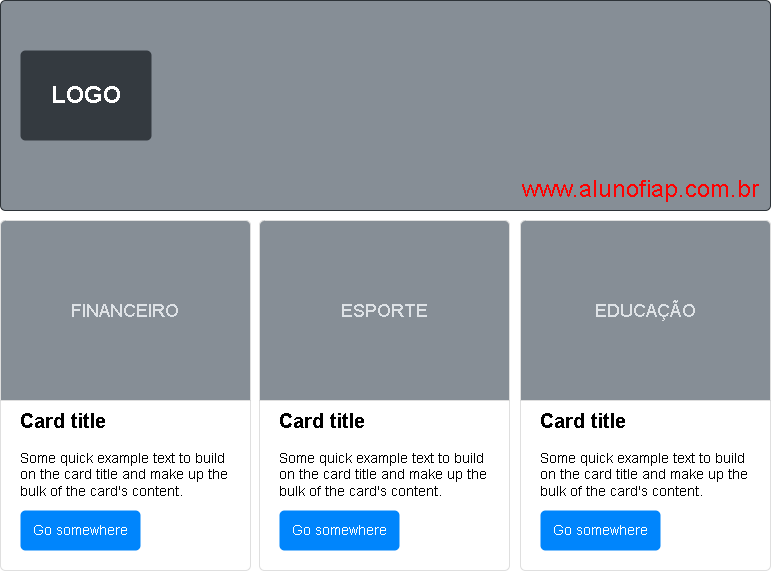

The diagram above was exported from draw.io. Its source (the exported page's mxGraphModel, read from the mxfile embedded in the PNG):
<mxGraphModel dx="1583" dy="1812" grid="1" gridSize="10" guides="1" tooltips="1" connect="1" arrows="1" fold="1" page="1" pageScale="1" pageWidth="827" pageHeight="1169" math="0" shadow="0">
  <root>
    <mxCell id="0" />
    <mxCell id="1" parent="0" />
    <mxCell id="GXF7RF43ZONG-Sp53Ng4-1" value="&lt;b&gt;&lt;font style=&quot;font-size: 20px&quot;&gt;Card title&lt;/font&gt;&lt;/b&gt;&lt;br style=&quot;font-size: 14px&quot;&gt;&lt;br style=&quot;font-size: 14px&quot;&gt;Some quick example text to build on the card title and make up the bulk of the card's content." style="html=1;shadow=0;dashed=0;shape=mxgraph.bootstrap.rrect;rSize=5;strokeColor=#DFDFDF;html=1;whiteSpace=wrap;fillColor=#ffffff;fontColor=#000000;verticalAlign=bottom;align=left;spacing=20;spacingBottom=50;fontSize=14;rounded=1;" vertex="1" parent="1">
      <mxGeometry x="28" y="-910" width="250" height="350" as="geometry" />
    </mxCell>
    <mxCell id="GXF7RF43ZONG-Sp53Ng4-2" value="FINANCEIRO" style="html=1;shadow=0;dashed=0;shape=mxgraph.bootstrap.topButton;rSize=5;perimeter=none;whiteSpace=wrap;fillColor=#868E96;strokeColor=#DFDFDF;fontColor=#DEE2E6;resizeWidth=1;fontSize=18;rounded=1;" vertex="1" parent="GXF7RF43ZONG-Sp53Ng4-1">
      <mxGeometry width="250" height="180" relative="1" as="geometry" />
    </mxCell>
    <mxCell id="GXF7RF43ZONG-Sp53Ng4-3" value="Go somewhere" style="html=1;shadow=0;dashed=0;shape=mxgraph.bootstrap.rrect;rSize=5;perimeter=none;whiteSpace=wrap;fillColor=#0085FC;strokeColor=none;fontColor=#ffffff;resizeWidth=1;fontSize=14;rounded=1;" vertex="1" parent="GXF7RF43ZONG-Sp53Ng4-1">
      <mxGeometry y="1" width="120" height="40" relative="1" as="geometry">
        <mxPoint x="20" y="-60" as="offset" />
      </mxGeometry>
    </mxCell>
    <mxCell id="GXF7RF43ZONG-Sp53Ng4-4" value="&lt;b&gt;&lt;font style=&quot;font-size: 20px&quot;&gt;Card title&lt;/font&gt;&lt;/b&gt;&lt;br style=&quot;font-size: 14px&quot;&gt;&lt;br style=&quot;font-size: 14px&quot;&gt;Some quick example text to build on the card title and make up the bulk of the card's content." style="html=1;shadow=0;dashed=0;shape=mxgraph.bootstrap.rrect;rSize=5;strokeColor=#DFDFDF;html=1;whiteSpace=wrap;fillColor=#ffffff;fontColor=#000000;verticalAlign=bottom;align=left;spacing=20;spacingBottom=50;fontSize=14;rounded=1;" vertex="1" parent="1">
      <mxGeometry x="287" y="-910" width="250" height="350" as="geometry" />
    </mxCell>
    <mxCell id="GXF7RF43ZONG-Sp53Ng4-5" value="ESPORTE" style="html=1;shadow=0;dashed=0;shape=mxgraph.bootstrap.topButton;rSize=5;perimeter=none;whiteSpace=wrap;fillColor=#868E96;strokeColor=#DFDFDF;fontColor=#DEE2E6;resizeWidth=1;fontSize=18;rounded=1;" vertex="1" parent="GXF7RF43ZONG-Sp53Ng4-4">
      <mxGeometry width="250" height="180" relative="1" as="geometry" />
    </mxCell>
    <mxCell id="GXF7RF43ZONG-Sp53Ng4-6" value="Go somewhere" style="html=1;shadow=0;dashed=0;shape=mxgraph.bootstrap.rrect;rSize=5;perimeter=none;whiteSpace=wrap;fillColor=#0085FC;strokeColor=none;fontColor=#ffffff;resizeWidth=1;fontSize=14;rounded=1;" vertex="1" parent="GXF7RF43ZONG-Sp53Ng4-4">
      <mxGeometry y="1" width="120" height="40" relative="1" as="geometry">
        <mxPoint x="20" y="-60" as="offset" />
      </mxGeometry>
    </mxCell>
    <mxCell id="GXF7RF43ZONG-Sp53Ng4-7" value="&lt;b&gt;&lt;font style=&quot;font-size: 20px&quot;&gt;Card title&lt;/font&gt;&lt;/b&gt;&lt;br style=&quot;font-size: 14px&quot;&gt;&lt;br style=&quot;font-size: 14px&quot;&gt;Some quick example text to build on the card title and make up the bulk of the card's content." style="html=1;shadow=0;dashed=0;shape=mxgraph.bootstrap.rrect;rSize=5;strokeColor=#DFDFDF;html=1;whiteSpace=wrap;fillColor=#ffffff;fontColor=#000000;verticalAlign=bottom;align=left;spacing=20;spacingBottom=50;fontSize=14;rounded=1;" vertex="1" parent="1">
      <mxGeometry x="548" y="-910" width="250" height="350" as="geometry" />
    </mxCell>
    <mxCell id="GXF7RF43ZONG-Sp53Ng4-8" value="EDUCAÇÃO" style="html=1;shadow=0;dashed=0;shape=mxgraph.bootstrap.topButton;rSize=5;perimeter=none;whiteSpace=wrap;fillColor=#868E96;strokeColor=#DFDFDF;fontColor=#DEE2E6;resizeWidth=1;fontSize=18;rounded=1;" vertex="1" parent="GXF7RF43ZONG-Sp53Ng4-7">
      <mxGeometry width="250" height="180" relative="1" as="geometry" />
    </mxCell>
    <mxCell id="GXF7RF43ZONG-Sp53Ng4-9" value="Go somewhere" style="html=1;shadow=0;dashed=0;shape=mxgraph.bootstrap.rrect;rSize=5;perimeter=none;whiteSpace=wrap;fillColor=#0085FC;strokeColor=none;fontColor=#ffffff;resizeWidth=1;fontSize=14;rounded=1;" vertex="1" parent="GXF7RF43ZONG-Sp53Ng4-7">
      <mxGeometry y="1" width="120" height="40" relative="1" as="geometry">
        <mxPoint x="20" y="-60" as="offset" />
      </mxGeometry>
    </mxCell>
    <mxCell id="GXF7RF43ZONG-Sp53Ng4-13" value="" style="html=1;shadow=0;dashed=0;shape=mxgraph.bootstrap.rrect;rSize=5;strokeColor=#2D3338;html=1;whiteSpace=wrap;fillColor=#868E96;fontColor=#ffffff;verticalAlign=middle;align=center;spacing=20;fontSize=60;rounded=1;" vertex="1" parent="1">
      <mxGeometry x="28" y="-1130" width="770" height="210" as="geometry" />
    </mxCell>
    <mxCell id="GXF7RF43ZONG-Sp53Ng4-15" value="&lt;font style=&quot;font-size: 24px;&quot;&gt;LOGO&lt;/font&gt;" style="html=1;shadow=0;dashed=0;shape=mxgraph.bootstrap.rrect;rSize=5;strokeColor=none;strokeWidth=1;fillColor=#343A40;fontColor=#FFFFFF;whiteSpace=wrap;align=center;verticalAlign=middle;spacingLeft=0;fontStyle=1;fontSize=14;spacing=5;rounded=1;" vertex="1" parent="1">
      <mxGeometry x="48" y="-1080" width="131" height="90" as="geometry" />
    </mxCell>
    <mxCell id="GXF7RF43ZONG-Sp53Ng4-17" value="&lt;font color=&quot;#ff0000&quot;&gt;www.alunofiap.com.br&lt;/font&gt;" style="text;html=1;resizable=0;autosize=1;align=center;verticalAlign=middle;points=[];fillColor=none;strokeColor=none;rounded=0;fontSize=24;fontColor=#FFFFFF;" vertex="1" parent="1">
      <mxGeometry x="538" y="-960" width="260" height="40" as="geometry" />
    </mxCell>
  </root>
</mxGraphModel>